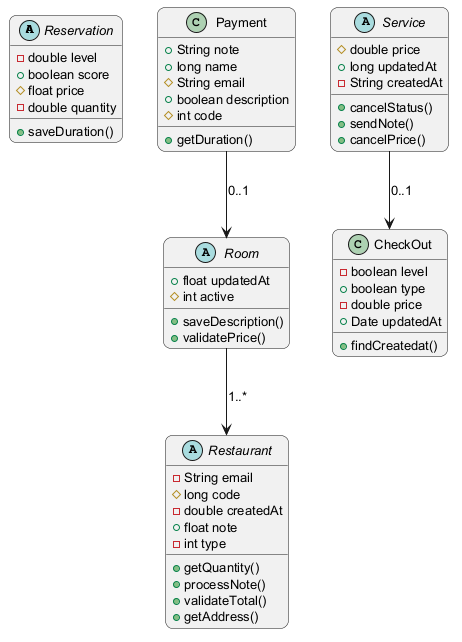

The diagram above was rendered by PlantUML. Its source (embedded in the PNG):
@startuml
skinparam backgroundColor #FFFFFF
skinparam roundCorner 15
skinparam defaultFontSize 13
abstract class Reservation {
  -double level
  +boolean score
  #float price
  -double quantity
  +saveDuration()
}
abstract class Room {
  +float updatedAt
  #int active
  +saveDescription()
  +validatePrice()
}
class CheckOut {
  -boolean level
  +boolean type
  -double price
  +Date updatedAt
  +findCreatedat()
}
class Payment {
  +String note
  +long name
  #String email
  +boolean description
  #int code
  +getDuration()
}
abstract class Service {
  #double price
  +long updatedAt
  -String createdAt
  +cancelStatus()
  +sendNote()
  +cancelPrice()
}
abstract class Restaurant {
  -String email
  #long code
  -double createdAt
  +float note
  -int type
  +getQuantity()
  +processNote()
  +validateTotal()
  +getAddress()
}
Service --> CheckOut : "0..1"
Room --> Restaurant : "1..*"
Payment --> Room : "0..1"
@enduml